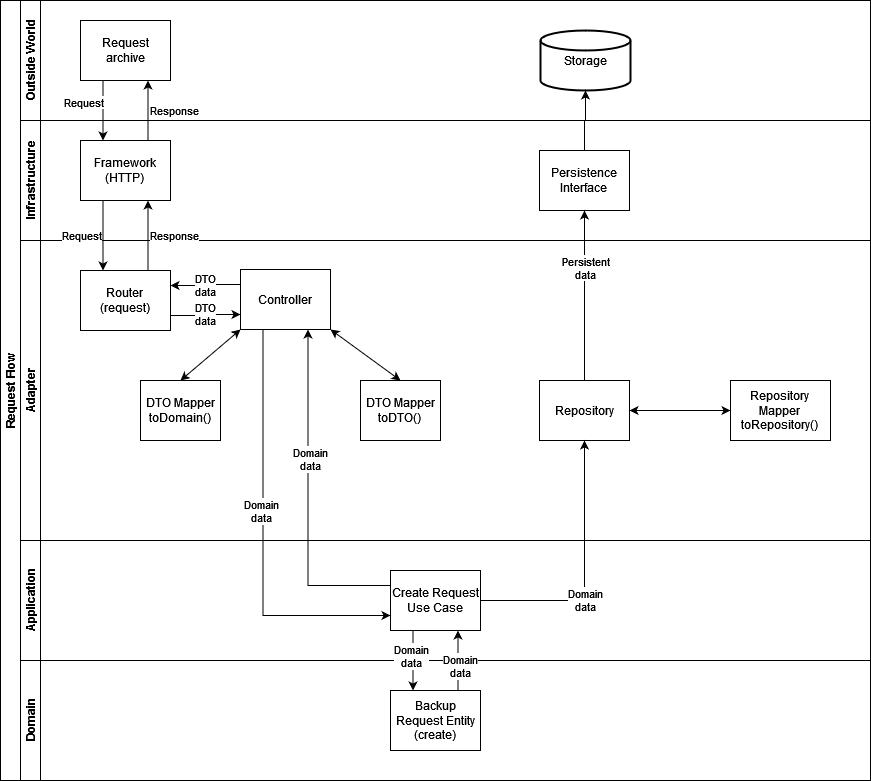

The diagram above was exported from draw.io. Its source (the exported page's mxGraphModel, read from the mxfile embedded in the PNG):
<mxGraphModel dx="1422" dy="777" grid="1" gridSize="10" guides="1" tooltips="1" connect="1" arrows="1" fold="1" page="1" pageScale="1" pageWidth="1100" pageHeight="850" math="0" shadow="0">
  <root>
    <mxCell id="0" />
    <mxCell id="1" parent="0" />
    <mxCell id="dNxyNK7c78bLwvsdeMH5-19" value="Request Flow" style="swimlane;html=1;childLayout=stackLayout;resizeParent=1;resizeParentMax=0;horizontal=0;startSize=20;horizontalStack=0;" parent="1" vertex="1">
      <mxGeometry x="40" y="60" width="870" height="780" as="geometry">
        <mxRectangle x="120" y="120" width="30" height="50" as="alternateBounds" />
      </mxGeometry>
    </mxCell>
    <mxCell id="dNxyNK7c78bLwvsdeMH5-35" style="edgeStyle=orthogonalEdgeStyle;rounded=0;orthogonalLoop=1;jettySize=auto;html=1;endArrow=classic;endFill=1;" parent="dNxyNK7c78bLwvsdeMH5-19" edge="1">
      <mxGeometry relative="1" as="geometry">
        <mxPoint x="300" y="440" as="sourcePoint" />
      </mxGeometry>
    </mxCell>
    <mxCell id="dNxyNK7c78bLwvsdeMH5-20" value="Outside World" style="swimlane;html=1;startSize=20;horizontal=0;" parent="dNxyNK7c78bLwvsdeMH5-19" vertex="1">
      <mxGeometry x="20" width="850" height="120" as="geometry" />
    </mxCell>
    <mxCell id="D8IGGkl77hXEouPmNarp-14" value="Request archive" style="rounded=0;whiteSpace=wrap;html=1;" parent="dNxyNK7c78bLwvsdeMH5-20" vertex="1">
      <mxGeometry x="60" y="20" width="90" height="60" as="geometry" />
    </mxCell>
    <mxCell id="D8IGGkl77hXEouPmNarp-56" value="&lt;div&gt;Storage&lt;/div&gt;" style="strokeWidth=2;html=1;shape=mxgraph.flowchart.database;whiteSpace=wrap;" parent="dNxyNK7c78bLwvsdeMH5-20" vertex="1">
      <mxGeometry x="520" y="30" width="90" height="60" as="geometry" />
    </mxCell>
    <mxCell id="D8IGGkl77hXEouPmNarp-1" value="Infrastructure" style="swimlane;html=1;startSize=20;horizontal=0;" parent="dNxyNK7c78bLwvsdeMH5-19" vertex="1">
      <mxGeometry x="20" y="120" width="850" height="120" as="geometry" />
    </mxCell>
    <mxCell id="D8IGGkl77hXEouPmNarp-15" value="&lt;div&gt;Framework&lt;/div&gt;&lt;div&gt;(HTTP)&lt;br&gt;&lt;/div&gt;" style="rounded=0;whiteSpace=wrap;html=1;" parent="D8IGGkl77hXEouPmNarp-1" vertex="1">
      <mxGeometry x="60" y="20" width="90" height="60" as="geometry" />
    </mxCell>
    <mxCell id="D8IGGkl77hXEouPmNarp-28" value="&lt;div&gt;Persistence&lt;/div&gt;&lt;div&gt;Interface&lt;br&gt;&lt;/div&gt;" style="rounded=0;whiteSpace=wrap;html=1;" parent="D8IGGkl77hXEouPmNarp-1" vertex="1">
      <mxGeometry x="519" y="30" width="90" height="60" as="geometry" />
    </mxCell>
    <mxCell id="D8IGGkl77hXEouPmNarp-9" value="Adapter" style="swimlane;html=1;startSize=20;horizontal=0;" parent="dNxyNK7c78bLwvsdeMH5-19" vertex="1">
      <mxGeometry x="20" y="240" width="850" height="300" as="geometry" />
    </mxCell>
    <mxCell id="D8IGGkl77hXEouPmNarp-17" value="Controller" style="rounded=0;whiteSpace=wrap;html=1;" parent="D8IGGkl77hXEouPmNarp-9" vertex="1">
      <mxGeometry x="220" y="29" width="90" height="60" as="geometry" />
    </mxCell>
    <mxCell id="D8IGGkl77hXEouPmNarp-22" value="&lt;div&gt;DTO Mapper&lt;/div&gt;&lt;div&gt;toDomain()&lt;br&gt;&lt;/div&gt;" style="rounded=0;whiteSpace=wrap;html=1;" parent="D8IGGkl77hXEouPmNarp-9" vertex="1">
      <mxGeometry x="120" y="140" width="80" height="60" as="geometry" />
    </mxCell>
    <mxCell id="D8IGGkl77hXEouPmNarp-23" value="" style="endArrow=classic;startArrow=classic;html=1;rounded=0;entryX=0.5;entryY=0;entryDx=0;entryDy=0;exitX=0;exitY=1;exitDx=0;exitDy=0;" parent="D8IGGkl77hXEouPmNarp-9" source="D8IGGkl77hXEouPmNarp-17" target="D8IGGkl77hXEouPmNarp-22" edge="1">
      <mxGeometry width="50" height="50" relative="1" as="geometry">
        <mxPoint x="180" y="160" as="sourcePoint" />
        <mxPoint x="230" y="110" as="targetPoint" />
      </mxGeometry>
    </mxCell>
    <mxCell id="D8IGGkl77hXEouPmNarp-16" value="&lt;div&gt;Router&lt;/div&gt;&lt;div&gt;(request)&lt;br&gt;&lt;/div&gt;" style="rounded=0;whiteSpace=wrap;html=1;" parent="D8IGGkl77hXEouPmNarp-9" vertex="1">
      <mxGeometry x="60" y="30" width="90" height="60" as="geometry" />
    </mxCell>
    <mxCell id="D8IGGkl77hXEouPmNarp-20" value="&lt;div&gt;DTO&lt;/div&gt;&lt;div&gt;data&lt;br&gt;&lt;/div&gt;" style="edgeStyle=orthogonalEdgeStyle;rounded=0;orthogonalLoop=1;jettySize=auto;html=1;exitX=1;exitY=0.75;exitDx=0;exitDy=0;entryX=0;entryY=0.75;entryDx=0;entryDy=0;startArrow=none;startFill=0;" parent="D8IGGkl77hXEouPmNarp-9" source="D8IGGkl77hXEouPmNarp-16" target="D8IGGkl77hXEouPmNarp-17" edge="1">
      <mxGeometry relative="1" as="geometry" />
    </mxCell>
    <mxCell id="D8IGGkl77hXEouPmNarp-27" value="Repository" style="rounded=0;whiteSpace=wrap;html=1;" parent="D8IGGkl77hXEouPmNarp-9" vertex="1">
      <mxGeometry x="519" y="140" width="90" height="60" as="geometry" />
    </mxCell>
    <mxCell id="D8IGGkl77hXEouPmNarp-42" value="&lt;div&gt;Repository&lt;/div&gt;&lt;div&gt;Mapper&lt;/div&gt;&lt;div&gt;toRepository()&lt;br&gt;&lt;/div&gt;" style="rounded=0;whiteSpace=wrap;html=1;" parent="D8IGGkl77hXEouPmNarp-9" vertex="1">
      <mxGeometry x="710" y="140" width="100" height="60" as="geometry" />
    </mxCell>
    <mxCell id="D8IGGkl77hXEouPmNarp-43" value="" style="endArrow=classic;startArrow=classic;html=1;rounded=0;entryX=1;entryY=0.5;entryDx=0;entryDy=0;exitX=0;exitY=0.5;exitDx=0;exitDy=0;" parent="D8IGGkl77hXEouPmNarp-9" source="D8IGGkl77hXEouPmNarp-42" target="D8IGGkl77hXEouPmNarp-27" edge="1">
      <mxGeometry width="50" height="50" relative="1" as="geometry">
        <mxPoint x="777.5" y="59.99999999999977" as="sourcePoint" />
        <mxPoint x="670" y="111" as="targetPoint" />
      </mxGeometry>
    </mxCell>
    <mxCell id="D8IGGkl77hXEouPmNarp-46" value="&lt;div&gt;DTO&lt;/div&gt;&lt;div&gt;data&lt;br&gt;&lt;/div&gt;" style="edgeStyle=orthogonalEdgeStyle;rounded=0;orthogonalLoop=1;jettySize=auto;html=1;exitX=0;exitY=0.25;exitDx=0;exitDy=0;entryX=1;entryY=0.25;entryDx=0;entryDy=0;startArrow=none;startFill=0;" parent="D8IGGkl77hXEouPmNarp-9" source="D8IGGkl77hXEouPmNarp-17" target="D8IGGkl77hXEouPmNarp-16" edge="1">
      <mxGeometry relative="1" as="geometry">
        <mxPoint x="160" y="70.00000000000011" as="sourcePoint" />
        <mxPoint x="230" y="69" as="targetPoint" />
      </mxGeometry>
    </mxCell>
    <mxCell id="D8IGGkl77hXEouPmNarp-54" value="&lt;div&gt;DTO Mapper&lt;/div&gt;&lt;div&gt;toDTO()&lt;br&gt;&lt;/div&gt;" style="rounded=0;whiteSpace=wrap;html=1;" parent="D8IGGkl77hXEouPmNarp-9" vertex="1">
      <mxGeometry x="340" y="140" width="80" height="60" as="geometry" />
    </mxCell>
    <mxCell id="D8IGGkl77hXEouPmNarp-55" value="" style="endArrow=classic;startArrow=classic;html=1;rounded=0;entryX=0.5;entryY=0;entryDx=0;entryDy=0;exitX=1;exitY=1;exitDx=0;exitDy=0;" parent="D8IGGkl77hXEouPmNarp-9" source="D8IGGkl77hXEouPmNarp-17" target="D8IGGkl77hXEouPmNarp-54" edge="1">
      <mxGeometry width="50" height="50" relative="1" as="geometry">
        <mxPoint x="230" y="99" as="sourcePoint" />
        <mxPoint x="170" y="150.0000000000001" as="targetPoint" />
      </mxGeometry>
    </mxCell>
    <mxCell id="D8IGGkl77hXEouPmNarp-5" value="Application" style="swimlane;html=1;startSize=20;horizontal=0;" parent="dNxyNK7c78bLwvsdeMH5-19" vertex="1">
      <mxGeometry x="20" y="540" width="850" height="120" as="geometry" />
    </mxCell>
    <mxCell id="D8IGGkl77hXEouPmNarp-6" value="" style="edgeStyle=orthogonalEdgeStyle;rounded=0;orthogonalLoop=1;jettySize=auto;html=1;endArrow=classic;endFill=1;" parent="D8IGGkl77hXEouPmNarp-5" edge="1">
      <mxGeometry relative="1" as="geometry">
        <mxPoint x="320" y="50" as="sourcePoint" />
      </mxGeometry>
    </mxCell>
    <mxCell id="D8IGGkl77hXEouPmNarp-26" value="&lt;div&gt;Create Request&lt;/div&gt;&lt;div&gt;Use Case&lt;/div&gt;" style="rounded=0;whiteSpace=wrap;html=1;" parent="D8IGGkl77hXEouPmNarp-5" vertex="1">
      <mxGeometry x="370" y="30" width="90" height="60" as="geometry" />
    </mxCell>
    <mxCell id="dNxyNK7c78bLwvsdeMH5-22" value="Domain" style="swimlane;html=1;startSize=20;horizontal=0;" parent="dNxyNK7c78bLwvsdeMH5-19" vertex="1">
      <mxGeometry x="20" y="660" width="850" height="120" as="geometry" />
    </mxCell>
    <mxCell id="dNxyNK7c78bLwvsdeMH5-37" value="" style="edgeStyle=orthogonalEdgeStyle;rounded=0;orthogonalLoop=1;jettySize=auto;html=1;endArrow=classic;endFill=1;" parent="dNxyNK7c78bLwvsdeMH5-22" edge="1">
      <mxGeometry relative="1" as="geometry">
        <mxPoint x="320" y="50" as="sourcePoint" />
      </mxGeometry>
    </mxCell>
    <mxCell id="D8IGGkl77hXEouPmNarp-33" value="&lt;div&gt;Backup Request Entity&lt;/div&gt;&lt;div&gt;(create)&lt;br&gt;&lt;/div&gt;" style="rounded=0;whiteSpace=wrap;html=1;" parent="dNxyNK7c78bLwvsdeMH5-22" vertex="1">
      <mxGeometry x="370" y="30" width="90" height="60" as="geometry" />
    </mxCell>
    <mxCell id="D8IGGkl77hXEouPmNarp-18" value="" style="endArrow=classic;html=1;rounded=0;entryX=0.25;entryY=0;entryDx=0;entryDy=0;exitX=0.25;exitY=1;exitDx=0;exitDy=0;" parent="dNxyNK7c78bLwvsdeMH5-19" source="D8IGGkl77hXEouPmNarp-14" target="D8IGGkl77hXEouPmNarp-15" edge="1">
      <mxGeometry width="50" height="50" relative="1" as="geometry">
        <mxPoint x="200" y="400" as="sourcePoint" />
        <mxPoint x="250" y="350" as="targetPoint" />
      </mxGeometry>
    </mxCell>
    <mxCell id="D8IGGkl77hXEouPmNarp-52" value="&lt;div align=&quot;right&quot;&gt;Request&lt;/div&gt;" style="edgeLabel;html=1;align=right;verticalAlign=middle;resizable=0;points=[];" parent="D8IGGkl77hXEouPmNarp-18" vertex="1" connectable="0">
      <mxGeometry x="-0.3034" y="1" relative="1" as="geometry">
        <mxPoint as="offset" />
      </mxGeometry>
    </mxCell>
    <mxCell id="D8IGGkl77hXEouPmNarp-19" value="Request" style="edgeStyle=orthogonalEdgeStyle;rounded=0;orthogonalLoop=1;jettySize=auto;html=1;exitX=0.25;exitY=1;exitDx=0;exitDy=0;entryX=0.25;entryY=0;entryDx=0;entryDy=0;startArrow=none;startFill=0;align=right;" parent="dNxyNK7c78bLwvsdeMH5-19" source="D8IGGkl77hXEouPmNarp-15" target="D8IGGkl77hXEouPmNarp-16" edge="1">
      <mxGeometry relative="1" as="geometry" />
    </mxCell>
    <mxCell id="D8IGGkl77hXEouPmNarp-29" value="" style="endArrow=classic;html=1;rounded=0;entryX=0.5;entryY=1;entryDx=0;entryDy=0;exitX=0.5;exitY=0;exitDx=0;exitDy=0;" parent="dNxyNK7c78bLwvsdeMH5-19" source="D8IGGkl77hXEouPmNarp-27" target="D8IGGkl77hXEouPmNarp-28" edge="1">
      <mxGeometry width="50" height="50" relative="1" as="geometry">
        <mxPoint x="200" y="400" as="sourcePoint" />
        <mxPoint x="250" y="350" as="targetPoint" />
      </mxGeometry>
    </mxCell>
    <mxCell id="D8IGGkl77hXEouPmNarp-37" value="&lt;div&gt;Persistent&lt;/div&gt;&lt;div&gt;data&lt;br&gt;&lt;/div&gt;" style="edgeLabel;html=1;align=center;verticalAlign=top;resizable=0;points=[];" parent="D8IGGkl77hXEouPmNarp-29" vertex="1" connectable="0">
      <mxGeometry x="0.5556" relative="1" as="geometry">
        <mxPoint as="offset" />
      </mxGeometry>
    </mxCell>
    <mxCell id="D8IGGkl77hXEouPmNarp-31" style="edgeStyle=orthogonalEdgeStyle;rounded=0;orthogonalLoop=1;jettySize=auto;html=1;exitX=0.25;exitY=1;exitDx=0;exitDy=0;entryX=0;entryY=0.75;entryDx=0;entryDy=0;startArrow=none;startFill=0;" parent="dNxyNK7c78bLwvsdeMH5-19" source="D8IGGkl77hXEouPmNarp-17" target="D8IGGkl77hXEouPmNarp-26" edge="1">
      <mxGeometry relative="1" as="geometry" />
    </mxCell>
    <mxCell id="D8IGGkl77hXEouPmNarp-32" value="&lt;div&gt;Domain &lt;br&gt;&lt;/div&gt;&lt;div&gt;data&lt;/div&gt;" style="edgeLabel;html=1;align=center;verticalAlign=middle;resizable=0;points=[];" parent="D8IGGkl77hXEouPmNarp-31" vertex="1" connectable="0">
      <mxGeometry x="0.2373" y="-2" relative="1" as="geometry">
        <mxPoint y="-75" as="offset" />
      </mxGeometry>
    </mxCell>
    <mxCell id="D8IGGkl77hXEouPmNarp-35" style="edgeStyle=orthogonalEdgeStyle;rounded=0;orthogonalLoop=1;jettySize=auto;html=1;exitX=0.25;exitY=1;exitDx=0;exitDy=0;entryX=0.25;entryY=0;entryDx=0;entryDy=0;startArrow=none;startFill=0;" parent="dNxyNK7c78bLwvsdeMH5-19" source="D8IGGkl77hXEouPmNarp-26" target="D8IGGkl77hXEouPmNarp-33" edge="1">
      <mxGeometry relative="1" as="geometry" />
    </mxCell>
    <mxCell id="D8IGGkl77hXEouPmNarp-40" value="&lt;div&gt;Domain&lt;/div&gt;&lt;div&gt;data&lt;br&gt;&lt;/div&gt;" style="edgeLabel;html=1;align=center;verticalAlign=middle;resizable=0;points=[];" parent="D8IGGkl77hXEouPmNarp-35" vertex="1" connectable="0">
      <mxGeometry x="-0.1746" y="-2" relative="1" as="geometry">
        <mxPoint as="offset" />
      </mxGeometry>
    </mxCell>
    <mxCell id="D8IGGkl77hXEouPmNarp-38" style="edgeStyle=orthogonalEdgeStyle;rounded=0;orthogonalLoop=1;jettySize=auto;html=1;exitX=1;exitY=0.5;exitDx=0;exitDy=0;entryX=0.5;entryY=1;entryDx=0;entryDy=0;startArrow=none;startFill=0;" parent="dNxyNK7c78bLwvsdeMH5-19" source="D8IGGkl77hXEouPmNarp-26" target="D8IGGkl77hXEouPmNarp-27" edge="1">
      <mxGeometry relative="1" as="geometry" />
    </mxCell>
    <mxCell id="D8IGGkl77hXEouPmNarp-39" value="&lt;div&gt;Domain&lt;/div&gt;&lt;div&gt;data&lt;/div&gt;" style="edgeLabel;html=1;align=center;verticalAlign=middle;resizable=0;points=[];" parent="D8IGGkl77hXEouPmNarp-38" vertex="1" connectable="0">
      <mxGeometry x="-0.2081" relative="1" as="geometry">
        <mxPoint as="offset" />
      </mxGeometry>
    </mxCell>
    <mxCell id="D8IGGkl77hXEouPmNarp-47" style="edgeStyle=orthogonalEdgeStyle;rounded=0;orthogonalLoop=1;jettySize=auto;html=1;entryX=0.75;entryY=1;entryDx=0;entryDy=0;startArrow=none;startFill=0;exitX=0;exitY=0.25;exitDx=0;exitDy=0;" parent="dNxyNK7c78bLwvsdeMH5-19" source="D8IGGkl77hXEouPmNarp-26" target="D8IGGkl77hXEouPmNarp-17" edge="1">
      <mxGeometry relative="1" as="geometry">
        <mxPoint x="460" y="410" as="sourcePoint" />
        <mxPoint x="400" y="610" as="targetPoint" />
      </mxGeometry>
    </mxCell>
    <mxCell id="D8IGGkl77hXEouPmNarp-48" value="&lt;div&gt;Domain&lt;/div&gt;&lt;div&gt;data&lt;br&gt;&lt;/div&gt;" style="edgeLabel;html=1;align=center;verticalAlign=middle;resizable=0;points=[];" parent="D8IGGkl77hXEouPmNarp-47" vertex="1" connectable="0">
      <mxGeometry x="0.2373" y="-2" relative="1" as="geometry">
        <mxPoint as="offset" />
      </mxGeometry>
    </mxCell>
    <mxCell id="D8IGGkl77hXEouPmNarp-49" style="edgeStyle=orthogonalEdgeStyle;rounded=0;orthogonalLoop=1;jettySize=auto;html=1;exitX=0.75;exitY=0;exitDx=0;exitDy=0;entryX=0.75;entryY=1;entryDx=0;entryDy=0;startArrow=none;startFill=0;" parent="dNxyNK7c78bLwvsdeMH5-19" source="D8IGGkl77hXEouPmNarp-33" target="D8IGGkl77hXEouPmNarp-26" edge="1">
      <mxGeometry relative="1" as="geometry">
        <mxPoint x="422.5" y="640" as="sourcePoint" />
        <mxPoint x="422.5" y="700" as="targetPoint" />
      </mxGeometry>
    </mxCell>
    <mxCell id="D8IGGkl77hXEouPmNarp-50" value="&lt;div&gt;Domain&lt;/div&gt;&lt;div&gt;data&lt;br&gt;&lt;/div&gt;" style="edgeLabel;html=1;align=center;verticalAlign=middle;resizable=0;points=[];" parent="D8IGGkl77hXEouPmNarp-49" vertex="1" connectable="0">
      <mxGeometry x="-0.1746" y="-2" relative="1" as="geometry">
        <mxPoint as="offset" />
      </mxGeometry>
    </mxCell>
    <mxCell id="D8IGGkl77hXEouPmNarp-51" value="&lt;div align=&quot;left&quot;&gt;Response&lt;/div&gt;" style="edgeStyle=orthogonalEdgeStyle;rounded=0;orthogonalLoop=1;jettySize=auto;html=1;exitX=0.75;exitY=0;exitDx=0;exitDy=0;entryX=0.75;entryY=1;entryDx=0;entryDy=0;startArrow=none;startFill=0;align=left;" parent="dNxyNK7c78bLwvsdeMH5-19" source="D8IGGkl77hXEouPmNarp-16" target="D8IGGkl77hXEouPmNarp-15" edge="1">
      <mxGeometry relative="1" as="geometry" />
    </mxCell>
    <mxCell id="D8IGGkl77hXEouPmNarp-53" value="&lt;div align=&quot;left&quot;&gt;Response&lt;/div&gt;" style="edgeStyle=orthogonalEdgeStyle;rounded=0;orthogonalLoop=1;jettySize=auto;html=1;exitX=0.75;exitY=0;exitDx=0;exitDy=0;entryX=0.75;entryY=1;entryDx=0;entryDy=0;startArrow=none;startFill=0;align=left;" parent="dNxyNK7c78bLwvsdeMH5-19" source="D8IGGkl77hXEouPmNarp-15" target="D8IGGkl77hXEouPmNarp-14" edge="1">
      <mxGeometry relative="1" as="geometry">
        <mxPoint x="157.5" y="280.0000000000001" as="sourcePoint" />
        <mxPoint x="157.5" y="210" as="targetPoint" />
      </mxGeometry>
    </mxCell>
    <mxCell id="D8IGGkl77hXEouPmNarp-57" style="edgeStyle=orthogonalEdgeStyle;rounded=0;orthogonalLoop=1;jettySize=auto;html=1;exitX=0.5;exitY=0;exitDx=0;exitDy=0;entryX=0.5;entryY=1;entryDx=0;entryDy=0;entryPerimeter=0;startArrow=none;startFill=0;" parent="dNxyNK7c78bLwvsdeMH5-19" source="D8IGGkl77hXEouPmNarp-28" target="D8IGGkl77hXEouPmNarp-56" edge="1">
      <mxGeometry relative="1" as="geometry" />
    </mxCell>
  </root>
</mxGraphModel>